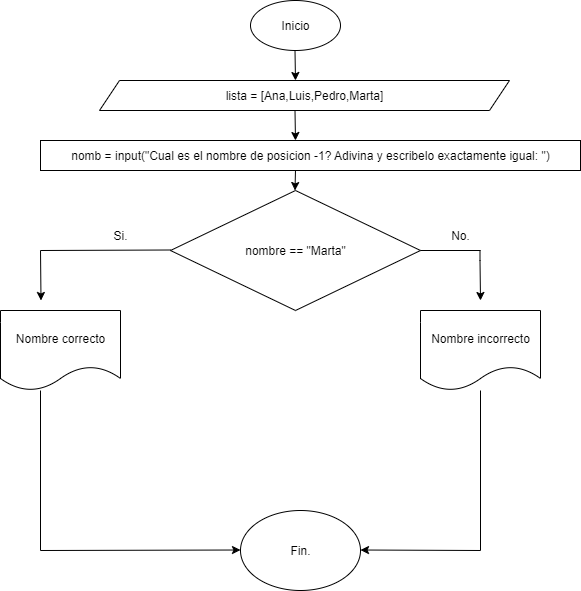

The diagram above was exported from draw.io. Its source (the exported page's mxGraphModel, read from the mxfile embedded in the PNG):
<mxGraphModel dx="872" dy="439" grid="1" gridSize="10" guides="1" tooltips="1" connect="1" arrows="1" fold="1" page="1" pageScale="1" pageWidth="827" pageHeight="1169" background="none" math="0" shadow="0">
  <root>
    <mxCell id="JrGAlm17VctWKuxjWtiz-0" />
    <mxCell id="JrGAlm17VctWKuxjWtiz-1" parent="JrGAlm17VctWKuxjWtiz-0" />
    <mxCell id="JrGAlm17VctWKuxjWtiz-2" value="&lt;font style=&quot;vertical-align: inherit;&quot;&gt;&lt;font style=&quot;vertical-align: inherit;&quot;&gt;Inicio&lt;/font&gt;&lt;/font&gt;" style="ellipse;whiteSpace=wrap;html=1;" parent="JrGAlm17VctWKuxjWtiz-1" vertex="1">
      <mxGeometry x="360" y="10" width="90" height="50" as="geometry" />
    </mxCell>
    <mxCell id="JrGAlm17VctWKuxjWtiz-3" value="" style="endArrow=classic;html=1;rounded=0;" parent="JrGAlm17VctWKuxjWtiz-1" edge="1">
      <mxGeometry width="50" height="50" relative="1" as="geometry">
        <mxPoint x="404.5" y="60" as="sourcePoint" />
        <mxPoint x="405" y="90" as="targetPoint" />
      </mxGeometry>
    </mxCell>
    <mxCell id="JrGAlm17VctWKuxjWtiz-4" value="" style="endArrow=classic;html=1;rounded=0;" parent="JrGAlm17VctWKuxjWtiz-1" edge="1">
      <mxGeometry width="50" height="50" relative="1" as="geometry">
        <mxPoint x="404.5" y="120" as="sourcePoint" />
        <mxPoint x="405" y="150" as="targetPoint" />
      </mxGeometry>
    </mxCell>
    <mxCell id="JrGAlm17VctWKuxjWtiz-5" value="nombre == &quot;Marta&quot;" style="rhombus;whiteSpace=wrap;html=1;" parent="JrGAlm17VctWKuxjWtiz-1" vertex="1">
      <mxGeometry x="280" y="200" width="250" height="120" as="geometry" />
    </mxCell>
    <mxCell id="JrGAlm17VctWKuxjWtiz-6" value="" style="endArrow=none;html=1;rounded=0;" parent="JrGAlm17VctWKuxjWtiz-1" edge="1">
      <mxGeometry width="50" height="50" relative="1" as="geometry">
        <mxPoint x="150" y="260" as="sourcePoint" />
        <mxPoint x="280" y="259.5" as="targetPoint" />
      </mxGeometry>
    </mxCell>
    <mxCell id="JrGAlm17VctWKuxjWtiz-7" value="" style="endArrow=classic;html=1;rounded=0;" parent="JrGAlm17VctWKuxjWtiz-1" edge="1">
      <mxGeometry width="50" height="50" relative="1" as="geometry">
        <mxPoint x="150" y="260" as="sourcePoint" />
        <mxPoint x="150.5" y="310" as="targetPoint" />
      </mxGeometry>
    </mxCell>
    <mxCell id="JrGAlm17VctWKuxjWtiz-8" value="&lt;font style=&quot;vertical-align: inherit;&quot;&gt;&lt;font style=&quot;vertical-align: inherit;&quot;&gt;Si.&lt;/font&gt;&lt;/font&gt;" style="text;html=1;align=center;verticalAlign=middle;whiteSpace=wrap;rounded=0;" parent="JrGAlm17VctWKuxjWtiz-1" vertex="1">
      <mxGeometry x="200" y="230" width="60" height="30" as="geometry" />
    </mxCell>
    <mxCell id="JrGAlm17VctWKuxjWtiz-9" value="Nombre correcto" style="shape=document;whiteSpace=wrap;html=1;boundedLbl=1;" parent="JrGAlm17VctWKuxjWtiz-1" vertex="1">
      <mxGeometry x="110" y="320" width="120" height="80" as="geometry" />
    </mxCell>
    <mxCell id="JrGAlm17VctWKuxjWtiz-10" value="" style="endArrow=none;html=1;rounded=0;exitX=1;exitY=0.5;exitDx=0;exitDy=0;" parent="JrGAlm17VctWKuxjWtiz-1" source="JrGAlm17VctWKuxjWtiz-5" edge="1">
      <mxGeometry width="50" height="50" relative="1" as="geometry">
        <mxPoint x="510" y="255" as="sourcePoint" />
        <mxPoint x="590" y="260" as="targetPoint" />
      </mxGeometry>
    </mxCell>
    <mxCell id="JrGAlm17VctWKuxjWtiz-11" value="" style="endArrow=classic;html=1;rounded=0;" parent="JrGAlm17VctWKuxjWtiz-1" edge="1">
      <mxGeometry width="50" height="50" relative="1" as="geometry">
        <mxPoint x="589.5" y="260" as="sourcePoint" />
        <mxPoint x="590" y="310" as="targetPoint" />
        <Array as="points">
          <mxPoint x="589.5" y="270" />
        </Array>
      </mxGeometry>
    </mxCell>
    <mxCell id="JrGAlm17VctWKuxjWtiz-12" value="&lt;font style=&quot;vertical-align: inherit;&quot;&gt;&lt;font style=&quot;vertical-align: inherit;&quot;&gt;No.&lt;/font&gt;&lt;/font&gt;" style="text;html=1;align=center;verticalAlign=middle;whiteSpace=wrap;rounded=0;" parent="JrGAlm17VctWKuxjWtiz-1" vertex="1">
      <mxGeometry x="540" y="230" width="60" height="30" as="geometry" />
    </mxCell>
    <mxCell id="JrGAlm17VctWKuxjWtiz-13" value="Fin." style="ellipse;whiteSpace=wrap;html=1;" parent="JrGAlm17VctWKuxjWtiz-1" vertex="1">
      <mxGeometry x="350" y="520" width="120" height="80" as="geometry" />
    </mxCell>
    <mxCell id="JrGAlm17VctWKuxjWtiz-14" value="" style="endArrow=classic;html=1;rounded=0;" parent="JrGAlm17VctWKuxjWtiz-1" edge="1">
      <mxGeometry width="50" height="50" relative="1" as="geometry">
        <mxPoint x="590" y="560" as="sourcePoint" />
        <mxPoint x="470" y="559.5" as="targetPoint" />
      </mxGeometry>
    </mxCell>
    <mxCell id="JrGAlm17VctWKuxjWtiz-15" value="lista = [Ana,Luis,Pedro,Marta]" style="shape=parallelogram;perimeter=parallelogramPerimeter;whiteSpace=wrap;html=1;fixedSize=1;" parent="JrGAlm17VctWKuxjWtiz-1" vertex="1">
      <mxGeometry x="209" y="90" width="410" height="30" as="geometry" />
    </mxCell>
    <mxCell id="JrGAlm17VctWKuxjWtiz-16" value="" style="endArrow=classic;html=1;rounded=0;" parent="JrGAlm17VctWKuxjWtiz-1" edge="1">
      <mxGeometry width="50" height="50" relative="1" as="geometry">
        <mxPoint x="150" y="560" as="sourcePoint" />
        <mxPoint x="350" y="559.5" as="targetPoint" />
      </mxGeometry>
    </mxCell>
    <mxCell id="JrGAlm17VctWKuxjWtiz-17" value="Nombre incorrecto" style="shape=document;whiteSpace=wrap;html=1;boundedLbl=1;" parent="JrGAlm17VctWKuxjWtiz-1" vertex="1">
      <mxGeometry x="530" y="320" width="120" height="80" as="geometry" />
    </mxCell>
    <mxCell id="JrGAlm17VctWKuxjWtiz-18" value="" style="endArrow=none;html=1;rounded=0;" parent="JrGAlm17VctWKuxjWtiz-1" edge="1">
      <mxGeometry width="50" height="50" relative="1" as="geometry">
        <mxPoint x="150" y="560" as="sourcePoint" />
        <mxPoint x="150" y="400" as="targetPoint" />
      </mxGeometry>
    </mxCell>
    <mxCell id="JrGAlm17VctWKuxjWtiz-19" value="" style="endArrow=none;html=1;rounded=0;" parent="JrGAlm17VctWKuxjWtiz-1" target="JrGAlm17VctWKuxjWtiz-17" edge="1">
      <mxGeometry width="50" height="50" relative="1" as="geometry">
        <mxPoint x="590" y="560" as="sourcePoint" />
        <mxPoint x="640" y="450" as="targetPoint" />
      </mxGeometry>
    </mxCell>
    <mxCell id="JrGAlm17VctWKuxjWtiz-20" value="nomb = input(&quot;Cual es el nombre de posicion -1? Adivina y escribelo exactamente igual: &quot;)" style="rounded=0;whiteSpace=wrap;html=1;" parent="JrGAlm17VctWKuxjWtiz-1" vertex="1">
      <mxGeometry x="150" y="150" width="540" height="30" as="geometry" />
    </mxCell>
    <mxCell id="JrGAlm17VctWKuxjWtiz-21" value="" style="endArrow=classic;html=1;rounded=0;" parent="JrGAlm17VctWKuxjWtiz-1" edge="1">
      <mxGeometry width="50" height="50" relative="1" as="geometry">
        <mxPoint x="405" y="180" as="sourcePoint" />
        <mxPoint x="404.5" y="200" as="targetPoint" />
      </mxGeometry>
    </mxCell>
  </root>
</mxGraphModel>